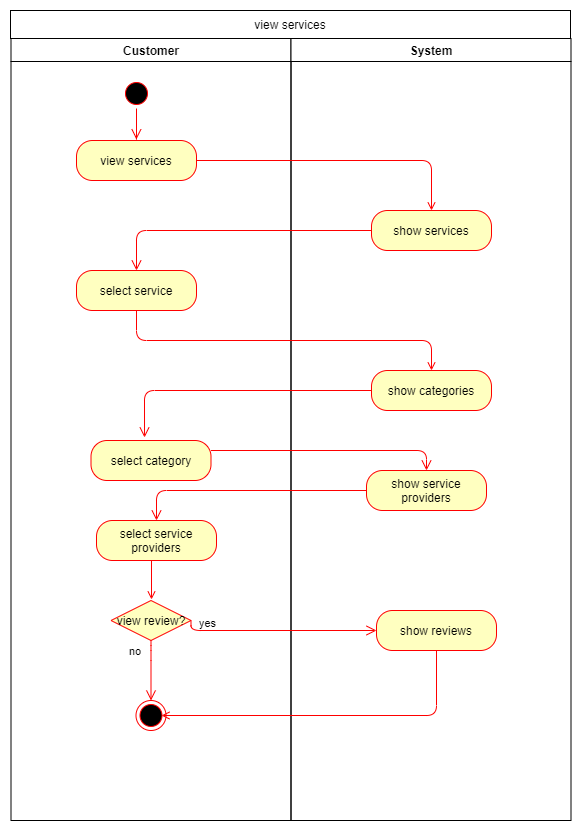

The diagram above was exported from draw.io. Its source (the exported page's mxGraphModel, read from the mxfile embedded in the PNG):
<mxGraphModel dx="868" dy="510" grid="1" gridSize="10" guides="1" tooltips="1" connect="1" arrows="1" fold="1" page="1" pageScale="1" pageWidth="850" pageHeight="1100" math="0" shadow="0">
  <root>
    <mxCell id="5-6olobUxhIgztoqFEOj-0" />
    <mxCell id="5-6olobUxhIgztoqFEOj-1" parent="5-6olobUxhIgztoqFEOj-0" />
    <mxCell id="SwFVI5SSD8-4O-gcFtHv-0" value=" Customer " style="swimlane;whiteSpace=wrap" parent="5-6olobUxhIgztoqFEOj-1" vertex="1">
      <mxGeometry x="164.5" y="128" width="280" height="782" as="geometry" />
    </mxCell>
    <mxCell id="SwFVI5SSD8-4O-gcFtHv-1" value="" style="ellipse;shape=startState;fillColor=#000000;strokeColor=#ff0000;" parent="SwFVI5SSD8-4O-gcFtHv-0" vertex="1">
      <mxGeometry x="110.5" y="40" width="30" height="30" as="geometry" />
    </mxCell>
    <mxCell id="SwFVI5SSD8-4O-gcFtHv-2" value="" style="edgeStyle=elbowEdgeStyle;elbow=horizontal;verticalAlign=bottom;endArrow=open;endSize=8;strokeColor=#FF0000;endFill=1;rounded=0;exitX=0.5;exitY=1;exitDx=0;exitDy=0;entryX=0.499;entryY=-0.027;entryDx=0;entryDy=0;entryPerimeter=0;" parent="SwFVI5SSD8-4O-gcFtHv-0" source="SwFVI5SSD8-4O-gcFtHv-1" target="SwFVI5SSD8-4O-gcFtHv-3" edge="1">
      <mxGeometry x="99" y="50" as="geometry">
        <mxPoint x="125.5" y="92" as="targetPoint" />
        <mxPoint x="114.5" y="72" as="sourcePoint" />
      </mxGeometry>
    </mxCell>
    <mxCell id="SwFVI5SSD8-4O-gcFtHv-3" value="view services" style="rounded=1;whiteSpace=wrap;html=1;arcSize=40;fontColor=#000000;fillColor=#ffffc0;strokeColor=#ff0000;" parent="SwFVI5SSD8-4O-gcFtHv-0" vertex="1">
      <mxGeometry x="65.5" y="102" width="120" height="40" as="geometry" />
    </mxCell>
    <mxCell id="SwFVI5SSD8-4O-gcFtHv-4" value="select service" style="rounded=1;whiteSpace=wrap;html=1;arcSize=40;fontColor=#000000;fillColor=#ffffc0;strokeColor=#ff0000;" parent="SwFVI5SSD8-4O-gcFtHv-0" vertex="1">
      <mxGeometry x="65.5" y="232" width="120" height="40" as="geometry" />
    </mxCell>
    <mxCell id="b8WLEYOu3zAiyTeDQH6l-6" style="edgeStyle=orthogonalEdgeStyle;rounded=0;orthogonalLoop=1;jettySize=auto;html=1;exitX=0.5;exitY=1;exitDx=0;exitDy=0;strokeColor=#FF0000;endArrow=open;endFill=0;" parent="SwFVI5SSD8-4O-gcFtHv-0" source="SwFVI5SSD8-4O-gcFtHv-5" edge="1">
      <mxGeometry relative="1" as="geometry">
        <mxPoint x="140.5" y="561" as="targetPoint" />
      </mxGeometry>
    </mxCell>
    <mxCell id="SwFVI5SSD8-4O-gcFtHv-5" value="select service providers" style="rounded=1;whiteSpace=wrap;html=1;arcSize=40;fontColor=#000000;fillColor=#ffffc0;strokeColor=#ff0000;" parent="SwFVI5SSD8-4O-gcFtHv-0" vertex="1">
      <mxGeometry x="85.5" y="482" width="120" height="40" as="geometry" />
    </mxCell>
    <mxCell id="SwFVI5SSD8-4O-gcFtHv-11" value="" style="ellipse;html=1;shape=endState;fillColor=#000000;strokeColor=#ff0000;" parent="SwFVI5SSD8-4O-gcFtHv-0" vertex="1">
      <mxGeometry x="125" y="662" width="30" height="30" as="geometry" />
    </mxCell>
    <mxCell id="SwFVI5SSD8-4O-gcFtHv-22" value="select category" style="rounded=1;whiteSpace=wrap;html=1;arcSize=40;fontColor=#000000;fillColor=#ffffc0;strokeColor=#ff0000;" parent="SwFVI5SSD8-4O-gcFtHv-0" vertex="1">
      <mxGeometry x="80" y="402" width="120" height="40" as="geometry" />
    </mxCell>
    <mxCell id="b8WLEYOu3zAiyTeDQH6l-3" value="view review?" style="rhombus;whiteSpace=wrap;html=1;fillColor=#ffffc0;strokeColor=#ff0000;" parent="SwFVI5SSD8-4O-gcFtHv-0" vertex="1">
      <mxGeometry x="100" y="562" width="80" height="40" as="geometry" />
    </mxCell>
    <mxCell id="b8WLEYOu3zAiyTeDQH6l-5" value="yes" style="edgeStyle=orthogonalEdgeStyle;html=1;align=left;verticalAlign=top;endArrow=open;endSize=8;strokeColor=#ff0000;" parent="SwFVI5SSD8-4O-gcFtHv-0" source="b8WLEYOu3zAiyTeDQH6l-3" edge="1">
      <mxGeometry x="-1" y="55" relative="1" as="geometry">
        <mxPoint x="140" y="662" as="targetPoint" />
        <Array as="points">
          <mxPoint x="140" y="612" />
          <mxPoint x="140" y="612" />
        </Array>
        <mxPoint x="-9" y="-30" as="offset" />
      </mxGeometry>
    </mxCell>
    <mxCell id="SwFVI5SSD8-4O-gcFtHv-12" value="System" style="swimlane;whiteSpace=wrap" parent="5-6olobUxhIgztoqFEOj-1" vertex="1">
      <mxGeometry x="444.5" y="128" width="280" height="782" as="geometry" />
    </mxCell>
    <mxCell id="SwFVI5SSD8-4O-gcFtHv-13" value="show services" style="rounded=1;whiteSpace=wrap;html=1;arcSize=40;fontColor=#000000;fillColor=#ffffc0;strokeColor=#ff0000;" parent="SwFVI5SSD8-4O-gcFtHv-12" vertex="1">
      <mxGeometry x="80.5" y="172" width="120" height="40" as="geometry" />
    </mxCell>
    <mxCell id="SwFVI5SSD8-4O-gcFtHv-14" value="show categories" style="rounded=1;whiteSpace=wrap;html=1;arcSize=40;fontColor=#000000;fillColor=#ffffc0;strokeColor=#ff0000;" parent="SwFVI5SSD8-4O-gcFtHv-12" vertex="1">
      <mxGeometry x="80.5" y="332" width="120" height="40" as="geometry" />
    </mxCell>
    <mxCell id="b8WLEYOu3zAiyTeDQH6l-0" value="show service providers" style="rounded=1;whiteSpace=wrap;html=1;arcSize=40;fontColor=#000000;fillColor=#ffffc0;strokeColor=#ff0000;" parent="SwFVI5SSD8-4O-gcFtHv-12" vertex="1">
      <mxGeometry x="75.5" y="432" width="120" height="40" as="geometry" />
    </mxCell>
    <mxCell id="b8WLEYOu3zAiyTeDQH6l-8" value="show reviews" style="rounded=1;whiteSpace=wrap;html=1;arcSize=40;fontColor=#000000;fillColor=#ffffc0;strokeColor=#ff0000;" parent="SwFVI5SSD8-4O-gcFtHv-12" vertex="1">
      <mxGeometry x="85.5" y="572" width="120" height="40" as="geometry" />
    </mxCell>
    <mxCell id="SwFVI5SSD8-4O-gcFtHv-15" style="edgeStyle=orthogonalEdgeStyle;rounded=1;orthogonalLoop=1;jettySize=auto;html=1;exitX=1;exitY=0.5;exitDx=0;exitDy=0;strokeColor=#FF0000;endArrow=open;endFill=0;" parent="5-6olobUxhIgztoqFEOj-1" source="SwFVI5SSD8-4O-gcFtHv-3" target="SwFVI5SSD8-4O-gcFtHv-13" edge="1">
      <mxGeometry relative="1" as="geometry" />
    </mxCell>
    <mxCell id="SwFVI5SSD8-4O-gcFtHv-16" value="" style="edgeStyle=orthogonalEdgeStyle;html=1;verticalAlign=bottom;endArrow=open;endSize=8;strokeColor=#ff0000;entryX=0.5;entryY=0;entryDx=0;entryDy=0;" parent="5-6olobUxhIgztoqFEOj-1" source="SwFVI5SSD8-4O-gcFtHv-13" target="SwFVI5SSD8-4O-gcFtHv-4" edge="1">
      <mxGeometry relative="1" as="geometry">
        <mxPoint x="585" y="400" as="targetPoint" />
      </mxGeometry>
    </mxCell>
    <mxCell id="SwFVI5SSD8-4O-gcFtHv-17" style="edgeStyle=orthogonalEdgeStyle;rounded=1;orthogonalLoop=1;jettySize=auto;html=1;exitX=0.5;exitY=1;exitDx=0;exitDy=0;endArrow=open;endFill=0;strokeColor=#FF0000;" parent="5-6olobUxhIgztoqFEOj-1" source="SwFVI5SSD8-4O-gcFtHv-4" target="SwFVI5SSD8-4O-gcFtHv-14" edge="1">
      <mxGeometry relative="1" as="geometry" />
    </mxCell>
    <mxCell id="SwFVI5SSD8-4O-gcFtHv-18" value="" style="edgeStyle=orthogonalEdgeStyle;html=1;verticalAlign=bottom;endArrow=open;endSize=8;strokeColor=#ff0000;entryX=0.446;entryY=-0.075;entryDx=0;entryDy=0;entryPerimeter=0;" parent="5-6olobUxhIgztoqFEOj-1" source="SwFVI5SSD8-4O-gcFtHv-14" target="SwFVI5SSD8-4O-gcFtHv-22" edge="1">
      <mxGeometry relative="1" as="geometry">
        <mxPoint x="305" y="460" as="targetPoint" />
      </mxGeometry>
    </mxCell>
    <mxCell id="SwFVI5SSD8-4O-gcFtHv-21" value="view services" style="rounded=0;whiteSpace=wrap;html=1;" parent="5-6olobUxhIgztoqFEOj-1" vertex="1">
      <mxGeometry x="164" y="100" width="560" height="28" as="geometry" />
    </mxCell>
    <mxCell id="SwFVI5SSD8-4O-gcFtHv-23" value="" style="edgeStyle=orthogonalEdgeStyle;html=1;verticalAlign=bottom;endArrow=open;endSize=8;strokeColor=#ff0000;entryX=0.5;entryY=0;entryDx=0;entryDy=0;" parent="5-6olobUxhIgztoqFEOj-1" source="SwFVI5SSD8-4O-gcFtHv-22" target="b8WLEYOu3zAiyTeDQH6l-0" edge="1">
      <mxGeometry relative="1" as="geometry">
        <mxPoint x="305" y="600" as="targetPoint" />
        <Array as="points">
          <mxPoint x="580" y="540" />
        </Array>
      </mxGeometry>
    </mxCell>
    <mxCell id="b8WLEYOu3zAiyTeDQH6l-1" value="" style="edgeStyle=orthogonalEdgeStyle;html=1;verticalAlign=bottom;endArrow=open;endSize=8;strokeColor=#ff0000;" parent="5-6olobUxhIgztoqFEOj-1" source="b8WLEYOu3zAiyTeDQH6l-0" edge="1">
      <mxGeometry relative="1" as="geometry">
        <mxPoint x="310" y="610" as="targetPoint" />
      </mxGeometry>
    </mxCell>
    <mxCell id="b8WLEYOu3zAiyTeDQH6l-4" value="no" style="edgeStyle=orthogonalEdgeStyle;html=1;align=left;verticalAlign=bottom;endArrow=open;endSize=8;strokeColor=#ff0000;entryX=0;entryY=0.5;entryDx=0;entryDy=0;exitX=1;exitY=0.5;exitDx=0;exitDy=0;" parent="5-6olobUxhIgztoqFEOj-1" source="b8WLEYOu3zAiyTeDQH6l-3" target="b8WLEYOu3zAiyTeDQH6l-8" edge="1">
      <mxGeometry x="-0.8977" y="-71" relative="1" as="geometry">
        <mxPoint x="520" y="720" as="targetPoint" />
        <mxPoint x="340" y="720" as="sourcePoint" />
        <Array as="points">
          <mxPoint x="345" y="720" />
        </Array>
        <mxPoint x="-64" y="-41" as="offset" />
      </mxGeometry>
    </mxCell>
    <mxCell id="b8WLEYOu3zAiyTeDQH6l-9" style="edgeStyle=orthogonalEdgeStyle;rounded=1;orthogonalLoop=1;jettySize=auto;html=1;exitX=0.5;exitY=1;exitDx=0;exitDy=0;endArrow=open;endFill=0;strokeColor=#FF0000;" parent="5-6olobUxhIgztoqFEOj-1" source="b8WLEYOu3zAiyTeDQH6l-8" edge="1">
      <mxGeometry relative="1" as="geometry">
        <mxPoint x="315" y="805" as="targetPoint" />
        <Array as="points">
          <mxPoint x="590" y="805" />
          <mxPoint x="315" y="805" />
        </Array>
      </mxGeometry>
    </mxCell>
  </root>
</mxGraphModel>